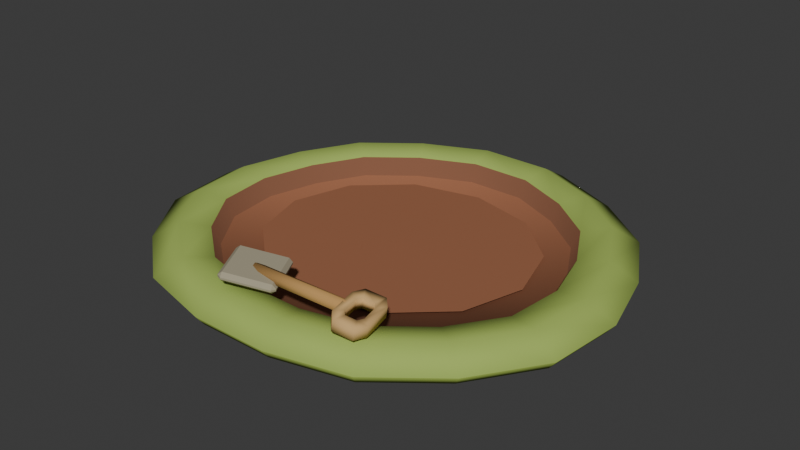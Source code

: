 # Source: clay_pit_gathered.blend  (saved by Blender 5.2.45; exported with 4.5.12 LTS)
import bpy
from mathutils import Matrix  # noqa: F401  (used for matrix-valued properties, if any)

bpy.ops.wm.read_factory_settings(use_empty=True)
scene = bpy.context.scene
scene.name = 'Scene'

# ---- collections
col_collection = bpy.data.collections.new('Collection'); scene.collection.children.link(col_collection)

# ---- materials (node trees are filled in below, after node groups)
mat_grass_edge = bpy.data.materials.new('grass_edge')
mat_grass_edge.diffuse_color = (0.2623, 0.3564, 0.06663, 1.0)
mat_grass = bpy.data.materials.new('grass')
mat_grass.diffuse_color = (0.3712, 0.5029, 0.1119, 1.0)
mat_pit_wall = bpy.data.materials.new('pit_wall')
mat_pit_wall.diffuse_color = (0.2542, 0.1095, 0.06125, 1.0)
mat_clay_shade = bpy.data.materials.new('clay_shade')
mat_clay_shade.diffuse_color = (0.3372, 0.1356, 0.07036, 1.0)
mat_spade = bpy.data.materials.new('spade')
mat_spade.diffuse_color = (0.3712, 0.3325, 0.2346, 1.0)
mat_wood = bpy.data.materials.new('wood')
mat_wood.diffuse_color = (0.5089, 0.2918, 0.1022, 1.0)
mat_wood_light = bpy.data.materials.new('wood_light')
mat_wood_light.diffuse_color = (0.6514, 0.4125, 0.1714, 1.0)
mat_clay_floor = bpy.data.materials.new('clay_floor')
mat_clay_floor.diffuse_color = (0.3372, 0.1356, 0.07036, 1.0)

# ---- material node trees
mat_grass_edge.use_nodes = True; mat_grass_edge.node_tree.nodes.clear()
_N = mat_grass_edge.node_tree.nodes; _L = mat_grass_edge.node_tree.links
n0 = _N.new('ShaderNodeBsdfPrincipled'); n0.name = 'Principled BSDF'; n0.location = (-200, 100)
n0.inputs[0].default_value = (0.2623, 0.3564, 0.06663, 1.0)
n0.inputs[2].default_value = 0.9
n0.inputs[10].default_value = 0.005
n0.inputs[13].default_value = 0.16
n1 = _N.new('ShaderNodeOutputMaterial'); n1.name = 'Material Output'; n1.location = (200, 100)
_L.new(n0.outputs[0], n1.inputs[0])
n1.is_active_output = True
mat_grass.use_nodes = True; mat_grass.node_tree.nodes.clear()
_N = mat_grass.node_tree.nodes; _L = mat_grass.node_tree.links
n0 = _N.new('ShaderNodeBsdfPrincipled'); n0.name = 'Principled BSDF'; n0.location = (-200, 100)
n0.inputs[0].default_value = (0.3712, 0.5029, 0.1119, 1.0)
n0.inputs[2].default_value = 0.9
n0.inputs[10].default_value = 0.005
n0.inputs[13].default_value = 0.16
n1 = _N.new('ShaderNodeOutputMaterial'); n1.name = 'Material Output'; n1.location = (200, 100)
_L.new(n0.outputs[0], n1.inputs[0])
n1.is_active_output = True
mat_pit_wall.use_nodes = True; mat_pit_wall.node_tree.nodes.clear()
_N = mat_pit_wall.node_tree.nodes; _L = mat_pit_wall.node_tree.links
n0 = _N.new('ShaderNodeBsdfPrincipled'); n0.name = 'Principled BSDF'; n0.location = (-200, 100)
n0.inputs[0].default_value = (0.2542, 0.1095, 0.06125, 1.0)
n0.inputs[2].default_value = 0.9
n0.inputs[10].default_value = 0.005
n0.inputs[13].default_value = 0.16
n1 = _N.new('ShaderNodeOutputMaterial'); n1.name = 'Material Output'; n1.location = (200, 100)
_L.new(n0.outputs[0], n1.inputs[0])
n1.is_active_output = True
mat_clay_shade.use_nodes = True; mat_clay_shade.node_tree.nodes.clear()
_N = mat_clay_shade.node_tree.nodes; _L = mat_clay_shade.node_tree.links
n0 = _N.new('ShaderNodeBsdfPrincipled'); n0.name = 'Principled BSDF'; n0.location = (-200, 100)
n0.inputs[0].default_value = (0.3372, 0.1356, 0.07036, 1.0)
n0.inputs[2].default_value = 0.9
n0.inputs[10].default_value = 0.005
n0.inputs[13].default_value = 0.16
n1 = _N.new('ShaderNodeOutputMaterial'); n1.name = 'Material Output'; n1.location = (200, 100)
_L.new(n0.outputs[0], n1.inputs[0])
n1.is_active_output = True
mat_spade.use_nodes = True; mat_spade.node_tree.nodes.clear()
_N = mat_spade.node_tree.nodes; _L = mat_spade.node_tree.links
n0 = _N.new('ShaderNodeBsdfPrincipled'); n0.name = 'Principled BSDF'; n0.location = (-200, 100)
n0.inputs[0].default_value = (0.3712, 0.3325, 0.2346, 1.0)
n0.inputs[2].default_value = 0.9
n0.inputs[10].default_value = 0.005
n0.inputs[13].default_value = 0.16
n1 = _N.new('ShaderNodeOutputMaterial'); n1.name = 'Material Output'; n1.location = (200, 100)
_L.new(n0.outputs[0], n1.inputs[0])
n1.is_active_output = True
mat_wood.use_nodes = True; mat_wood.node_tree.nodes.clear()
_N = mat_wood.node_tree.nodes; _L = mat_wood.node_tree.links
n0 = _N.new('ShaderNodeBsdfPrincipled'); n0.name = 'Principled BSDF'; n0.location = (-200, 100)
n0.inputs[0].default_value = (0.5089, 0.2918, 0.1022, 1.0)
n0.inputs[2].default_value = 0.9
n0.inputs[10].default_value = 0.005
n0.inputs[13].default_value = 0.16
n1 = _N.new('ShaderNodeOutputMaterial'); n1.name = 'Material Output'; n1.location = (200, 100)
_L.new(n0.outputs[0], n1.inputs[0])
n1.is_active_output = True
mat_wood_light.use_nodes = True; mat_wood_light.node_tree.nodes.clear()
_N = mat_wood_light.node_tree.nodes; _L = mat_wood_light.node_tree.links
n0 = _N.new('ShaderNodeBsdfPrincipled'); n0.name = 'Principled BSDF'; n0.location = (-200, 100)
n0.inputs[0].default_value = (0.6514, 0.4125, 0.1714, 1.0)
n0.inputs[2].default_value = 0.9
n0.inputs[10].default_value = 0.005
n0.inputs[13].default_value = 0.16
n1 = _N.new('ShaderNodeOutputMaterial'); n1.name = 'Material Output'; n1.location = (200, 100)
_L.new(n0.outputs[0], n1.inputs[0])
n1.is_active_output = True
mat_clay_floor.use_nodes = True; mat_clay_floor.node_tree.nodes.clear()
_N = mat_clay_floor.node_tree.nodes; _L = mat_clay_floor.node_tree.links
n0 = _N.new('ShaderNodeBsdfPrincipled'); n0.name = 'Principled BSDF'; n0.location = (-200, 100)
n0.inputs[0].default_value = (0.3372, 0.1356, 0.07036, 1.0)
n0.inputs[2].default_value = 0.9
n0.inputs[10].default_value = 0.005
n0.inputs[13].default_value = 0.16
n1 = _N.new('ShaderNodeOutputMaterial'); n1.name = 'Material Output'; n1.location = (200, 100)
_L.new(n0.outputs[0], n1.inputs[0])
n1.is_active_output = True

# ---- world
world_world = bpy.data.worlds.new('World'); scene.world = world_world
world_world.use_nodes = True; world_world.node_tree.nodes.clear()
_N = world_world.node_tree.nodes; _L = world_world.node_tree.links
n0 = _N.new('ShaderNodeOutputWorld'); n0.name = 'World Output'; n0.location = (200, 100)
n1 = _N.new('ShaderNodeBackground'); n1.name = 'Background'; n1.location = (-200, 100)
n1.inputs[0].default_value = (0.05088, 0.05088, 0.05088, 1.0)
_L.new(n1.outputs[0], n0.inputs[0])
n0.is_active_output = True
world_world.color = (0.05088, 0.05088, 0.05088)
world_world.sun_shadow_jitter_overblur = 0.0

# ---- meshes
me_low_grassy_rim_and_shallow_ochre_pit = bpy.data.meshes.new('Low grassy rim and shallow ochre pit')
me_low_grassy_rim_and_shallow_ochre_pit.from_pydata([(0.57, 0.0, 0.0), (0.5496, -0.188, 0.0), (0.4402, -0.3472, 0.0), (0.2877, -0.4684, 0.0), (0.09672, -0.5156, 0.0), (-0.09672, -0.5156, 0.0), (-0.2877, -0.4684, 0.0), (-0.4402, -0.3472, 0.0), (-0.5496, -0.188, 0.0), (-0.57, -6.562e-17, 0.0), (-0.5216, 0.1785, 0.0), (-0.4331, 0.3416, 0.0), (-0.2823, 0.4596, 0.0), (-0.1012, 0.5397, 0.0), (0.1012, 0.5397, 0.0), (0.2823, 0.4596, 0.0), (0.4331, 0.3416, 0.0), (0.5216, 0.1785, 0.0), (0.59, 0.0, 0.025), (0.5689, -0.1946, 0.025), (0.4557, -0.3594, 0.025), (0.2978, -0.4849, 0.025), (0.1001, -0.5337, 0.025), (-0.1001, -0.5337, 0.025), (-0.2978, -0.4849, 0.025), (-0.4557, -0.3594, 0.025), (-0.5689, -0.1946, 0.025), (-0.59, -6.792e-17, 0.025), (-0.5399, 0.1847, 0.025), (-0.4483, 0.3536, 0.025), (-0.2922, 0.4757, 0.025), (-0.1048, 0.5586, 0.025), (0.1048, 0.5586, 0.025), (0.2922, 0.4757, 0.025), (0.4483, 0.3536, 0.025), (0.5399, 0.1847, 0.025), (0.52, 0.0, 0.065), (0.5014, -0.1715, 0.065), (0.4016, -0.3168, 0.065), (0.2625, -0.4273, 0.065), (0.08824, -0.4704, 0.065), (-0.08824, -0.4704, 0.065), (-0.2625, -0.4273, 0.065), (-0.4016, -0.3168, 0.065), (-0.5014, -0.1715, 0.065), (-0.52, -5.986e-17, 0.065), (-0.4759, 0.1628, 0.065), (-0.3951, 0.3116, 0.065), (-0.2575, 0.4193, 0.065), (-0.09236, 0.4924, 0.065), (0.09236, 0.4924, 0.065), (0.2575, 0.4193, 0.065), (0.3951, 0.3116, 0.065), (0.4759, 0.1628, 0.065), (0.445, 0.0, 0.053), (0.4291, -0.1468, 0.053), (0.3437, -0.2711, 0.053), (0.2246, -0.3657, 0.053), (0.07551, -0.4025, 0.053), (-0.07551, -0.4025, 0.053), (-0.2246, -0.3657, 0.053), (-0.3437, -0.2711, 0.053), (-0.4291, -0.1468, 0.053), (-0.445, -5.123e-17, 0.053), (-0.4072, 0.1393, 0.053), (-0.3381, 0.2667, 0.053), (-0.2204, 0.3588, 0.053), (-0.07904, 0.4213, 0.053), (0.07904, 0.4213, 0.053), (0.2204, 0.3588, 0.053), (0.3381, 0.2667, 0.053), (0.4072, 0.1393, 0.053), (0.425, 0.0, 0.008), (0.4098, -0.1402, 0.008), (0.3282, -0.2589, 0.008), (0.2145, -0.3493, 0.008), (0.07212, -0.3845, 0.008), (-0.07212, -0.3845, 0.008), (-0.2145, -0.3493, 0.008), (-0.3282, -0.2589, 0.008), (-0.4098, -0.1402, 0.008), (-0.425, -4.892e-17, 0.008), (-0.3889, 0.1331, 0.008), (-0.3229, 0.2547, 0.008), (-0.2105, 0.3427, 0.008), (-0.07548, 0.4024, 0.008), (0.07548, 0.4024, 0.008), (0.2105, 0.3427, 0.008), (0.3229, 0.2547, 0.008), (0.3889, 0.1331, 0.008), (0.0, 0.0, 0.008)], [], [(17, 0, 1, 2, 3, 4, 5, 6, 7, 8, 9, 10, 11, 12, 13, 14, 15, 16), (0, 18, 19, 1), (1, 19, 20, 2), (2, 20, 21, 3), (3, 21, 22, 4), (4, 22, 23, 5), (5, 23, 24, 6), (6, 24, 25, 7), (7, 25, 26, 8), (8, 26, 27, 9), (9, 27, 28, 10), (10, 28, 29, 11), (11, 29, 30, 12), (12, 30, 31, 13), (13, 31, 32, 14), (14, 32, 33, 15), (15, 33, 34, 16), (16, 34, 35, 17), (17, 35, 18, 0), (18, 36, 37, 19), (19, 37, 38, 20), (20, 38, 39, 21), (21, 39, 40, 22), (22, 40, 41, 23), (23, 41, 42, 24), (24, 42, 43, 25), (25, 43, 44, 26), (26, 44, 45, 27), (27, 45, 46, 28), (28, 46, 47, 29), (29, 47, 48, 30), (30, 48, 49, 31), (31, 49, 50, 32), (32, 50, 51, 33), (33, 51, 52, 34), (34, 52, 53, 35), (35, 53, 36, 18), (36, 54, 55, 37), (37, 55, 56, 38), (38, 56, 57, 39), (39, 57, 58, 40), (40, 58, 59, 41), (41, 59, 60, 42), (42, 60, 61, 43), (43, 61, 62, 44), (44, 62, 63, 45), (45, 63, 64, 46), (46, 64, 65, 47), (47, 65, 66, 48), (48, 66, 67, 49), (49, 67, 68, 50), (50, 68, 69, 51), (51, 69, 70, 52), (52, 70, 71, 53), (53, 71, 54, 36), (54, 72, 73, 55), (55, 73, 74, 56), (56, 74, 75, 57), (57, 75, 76, 58), (58, 76, 77, 59), (59, 77, 78, 60), (60, 78, 79, 61), (61, 79, 80, 62), (62, 80, 81, 63), (63, 81, 82, 64), (64, 82, 83, 65), (65, 83, 84, 66), (66, 84, 85, 67), (67, 85, 86, 68), (68, 86, 87, 69), (69, 87, 88, 70), (70, 88, 89, 71), (71, 89, 72, 54), (90, 73, 72), (90, 74, 73), (90, 75, 74), (90, 76, 75), (90, 77, 76), (90, 78, 77), (90, 79, 78), (90, 80, 79), (90, 81, 80), (90, 82, 81), (90, 83, 82), (90, 84, 83), (90, 85, 84), (90, 86, 85), (90, 87, 86), (90, 88, 87), (90, 89, 88), (90, 72, 89)])
me_low_grassy_rim_and_shallow_ochre_pit.polygons.foreach_set('use_smooth', [True] * 91)
me_low_grassy_rim_and_shallow_ochre_pit.polygons.foreach_set('material_index', [0, 0, 0, 0, 0, 0, 0, 0, 0, 0, 0, 0, 0, 0, 0, 0, 0, 0, 0, 1, 1, 1, 1, 1, 1, 1, 1, 1, 1, 1, 1, 1, 1, 1, 1, 1, 1, 1, 1, 1, 1, 1, 1, 1, 1, 1, 1, 1, 1, 1, 1, 1, 1, 1, 1, 2, 2, 2, 2, 2, 2, 2, 2, 2, 2, 2, 2, 2, 2, 2, 2, 2, 2, 3, 3, 3, 3, 3, 3, 3, 3, 3, 3, 3, 3, 3, 3, 3, 3, 3, 3])
me_low_grassy_rim_and_shallow_ochre_pit.materials.append(mat_grass_edge)
me_low_grassy_rim_and_shallow_ochre_pit.materials.append(mat_grass)
me_low_grassy_rim_and_shallow_ochre_pit.materials.append(mat_pit_wall)
me_low_grassy_rim_and_shallow_ochre_pit.materials.append(mat_clay_shade)
me_low_grassy_rim_and_shallow_ochre_pit.update()
me_cube_003 = bpy.data.meshes.new('Cube.003')
me_cube_003.from_pydata([(-0.09606, -0.4819, 0.09675), (-0.08952, -0.4781, 0.08654), (-0.08419, -0.4861, 0.09483), (0.009942, -0.4293, 0.07), (0.01939, -0.4253, 0.07755), (0.01527, -0.4373, 0.07829), (-0.09525, -0.4819, 0.1017), (-0.08338, -0.4861, 0.09976), (-0.0858, -0.4779, 0.1092), (0.0202, -0.4253, 0.08249), (0.01366, -0.4292, 0.0927), (0.01608, -0.4373, 0.08323), (-0.1421, -0.3856, 0.1038), (-0.138, -0.3736, 0.103), (-0.1356, -0.3817, 0.09356), (-0.02667, -0.329, 0.08458), (-0.03612, -0.333, 0.07702), (-0.03854, -0.3248, 0.0865), (-0.1413, -0.3856, 0.1087), (-0.1319, -0.3816, 0.1163), (-0.1372, -0.3736, 0.108), (-0.02586, -0.329, 0.08951), (-0.03773, -0.3248, 0.09143), (-0.0324, -0.3328, 0.09972)], [], [(0, 1, 2), (3, 4, 5), (6, 7, 8), (9, 10, 11), (12, 13, 14), (15, 16, 17), (18, 19, 20), (21, 22, 23), (6, 0, 2, 7), (1, 3, 5, 2), (4, 9, 11, 5), (10, 8, 7, 11), (18, 6, 8, 19), (9, 21, 23, 10), (22, 20, 19, 23), (12, 18, 20, 13), (21, 15, 17, 22), (16, 14, 13, 17), (0, 12, 14, 1), (15, 4, 3, 16), (6, 18, 12, 0), (2, 5, 11, 7), (14, 16, 3, 1), (21, 9, 4, 15), (8, 10, 23, 19), (20, 22, 17, 13)])
_uv = me_cube_003.uv_layers.new(name='UVMap')
_uv.uv.foreach_set('vector', [0.143, 0.6522, 0.143, 0.75, 0.125, 0.6522, 0.6077, 0.982, 0.625, 0.982, 0.6077, 1.0, 0.143, 0.5978, 0.125, 0.5978, 0.143, 0.5, 0.625, 0.2294, 0.6077, 0.268, 0.6077, 0.1766, 0.357, 0.6522, 0.388, 0.6522, 0.3747, 0.759, 0.634, 0.7101, 0.6077, 0.768, 0.6077, 0.6766, 0.357, 0.5978, 0.3747, 0.491, 0.388, 0.5978, 0.634, 0.5689, 0.6077, 0.5978, 0.6077, 0.4865, 0.143, 0.5978, 0.143, 0.6522, 0.125, 0.6522, 0.125, 0.5978, 0.3923, 0.0, 0.6077, 0.0, 0.6077, 0.09783, 0.3923, 0.09783, 0.625, 0.09783, 0.625, 0.2294, 0.6077, 0.1766, 0.6077, 0.09783, 0.6077, 0.268, 0.3923, 0.268, 0.3923, 0.1522, 0.6077, 0.1766, 0.357, 0.5978, 0.143, 0.5978, 0.143, 0.5, 0.3747, 0.491, 0.625, 0.2294, 0.634, 0.5689, 0.6077, 0.4865, 0.6077, 0.268, 0.6077, 0.5978, 0.388, 0.5978, 0.3747, 0.491, 0.6077, 0.4865, 0.357, 0.6522, 0.357, 0.5978, 0.388, 0.5978, 0.388, 0.6522, 0.634, 0.5689, 0.634, 0.7101, 0.6077, 0.6766, 0.6077, 0.5978, 0.6077, 0.768, 0.3747, 0.759, 0.388, 0.6522, 0.6077, 0.6766, 0.143, 0.6522, 0.357, 0.6522, 0.3747, 0.759, 0.143, 0.75, 0.634, 0.7101, 0.625, 0.982, 0.6077, 0.982, 0.6077, 0.768, 0.143, 0.5978, 0.357, 0.5978, 0.357, 0.6522, 0.143, 0.6522, 0.3923, 0.09783, 0.6077, 0.09783, 0.6077, 0.1766, 0.3923, 0.1522, 0.3747, 0.759, 0.6077, 0.768, 0.6077, 0.982, 0.3923, 0.982, 0.634, 0.5689, 0.857, 0.5978, 0.857, 0.6522, 0.634, 0.7101, 0.3923, 0.268, 0.6077, 0.268, 0.6077, 0.4865, 0.3747, 0.491, 0.388, 0.5978, 0.6077, 0.5978, 0.6077, 0.6766, 0.388, 0.6522])
me_cube_003.materials.append(mat_spade)
me_cube_003.update()
me_cube_003.normals_split_custom_set([tuple(v) for v in zip(*[iter([-0.3574, -0.7742, -0.5224, -0.3574, -0.7742, -0.5224, -0.3574, -0.7742, -0.5224, 0.668, -0.2714, -0.6929, 0.668, -0.2714, -0.6929, 0.668, -0.2714, -0.6929, -0.1709, -0.7681, 0.6171, -0.1709, -0.7681, 0.6171, -0.1709, -0.7681, 0.6171, 0.8545, -0.2653, 0.4466, 0.8545, -0.2653, 0.4466, 0.8545, -0.2653, 0.4466, -0.8545, 0.2653, -0.4466, -0.8545, 0.2653, -0.4466, -0.8545, 0.2653, -0.4466, 0.1709, 0.7681, -0.6171, 0.1709, 0.7681, -0.6171, 0.1709, 0.7681, -0.6171, -0.668, 0.2714, 0.6929, -0.668, 0.2714, 0.6929, -0.668, 0.2714, 0.6929, 0.3574, 0.7742, 0.5224, 0.3574, 0.7742, 0.5224, 0.3574, 0.7742, 0.5224, -0.3236, -0.9444, 0.05799, -0.3236, -0.9444, 0.05799, -0.3236, -0.9444, 0.05799, -0.3236, -0.9444, 0.05799, 0.1902, -0.6403, -0.7442, 0.1902, -0.6403, -0.7442, 0.1902, -0.6403, -0.7442, 0.1902, -0.6403, -0.7442, 0.9323, -0.3287, -0.1508, 0.9323, -0.3287, -0.1508, 0.9323, -0.3287, -0.1508, 0.9323, -0.3287, -0.1508, 0.4186, -0.6328, 0.6514, 0.4186, -0.6328, 0.6514, 0.4186, -0.6328, 0.6514, 0.4186, -0.6328, 0.6514, -0.5137, -0.3041, 0.8022, -0.5137, -0.3041, 0.8022, -0.5137, -0.3041, 0.8022, -0.5137, -0.3041, 0.8022, 0.7422, 0.3116, 0.5934, 0.7422, 0.3116, 0.5934, 0.7422, 0.3116, 0.5934, 0.7422, 0.3116, 0.5934, -0.1902, 0.6403, 0.7442, -0.1902, 0.6403, 0.7442, -0.1902, 0.6403, 0.7442, -0.1902, 0.6403, 0.7442, -0.9323, 0.3287, 0.1508, -0.9323, 0.3287, 0.1508, -0.9323, 0.3287, 0.1508, -0.9323, 0.3287, 0.1508, 0.3236, 0.9444, -0.058, 0.3236, 0.9444, -0.058, 0.3236, 0.9444, -0.058, 0.3236, 0.9444, -0.058, -0.4186, 0.6328, -0.6514, -0.4186, 0.6328, -0.6514, -0.4186, 0.6328, -0.6514, -0.4186, 0.6328, -0.6514, -0.7422, -0.3116, -0.5934, -0.7422, -0.3116, -0.5934, -0.7422, -0.3116, -0.5934, -0.7422, -0.3116, -0.5934, 0.5137, 0.3041, -0.8022, 0.5137, 0.3041, -0.8022, 0.5137, 0.3041, -0.8022, 0.5137, 0.3041, -0.8022, -0.888, -0.4354, 0.1477, -0.888, -0.4354, 0.1477, -0.888, -0.4354, 0.1477, -0.888, -0.4354, 0.1477, 0.4304, -0.9002, -0.06565, 0.4304, -0.9002, -0.06565, 0.4304, -0.9002, -0.06565, 0.4304, -0.9002, -0.06565, -0.1615, -0.005258, -0.9869, -0.1615, -0.005258, -0.9869, -0.1615, -0.005258, -0.9869, -0.1615, -0.005258, -0.9869, 0.888, 0.4354, -0.1477, 0.888, 0.4354, -0.1477, 0.888, 0.4354, -0.1477, 0.888, 0.4354, -0.1477, 0.1615, 0.005258, 0.9869, 0.1615, 0.005258, 0.9869, 0.1615, 0.005258, 0.9869, 0.1615, 0.005258, 0.9869, -0.4304, 0.9002, 0.06566, -0.4304, 0.9002, 0.06566, -0.4304, 0.9002, 0.06566, -0.4304, 0.9002, 0.06566])] * 3)])
me_slender_wooden_spade_shaft = bpy.data.meshes.new('Slender wooden spade shaft')
me_slender_wooden_spade_shaft.from_pydata([(-0.06146, -0.406, 0.1091), (-0.06132, -0.4196, 0.1006), (-0.06082, -0.419, 0.08465), (-0.06046, -0.4049, 0.07715), (-0.0606, -0.3913, 0.08563), (-0.0611, -0.3919, 0.1016), (0.1992, -0.4084, 0.1171), (0.1994, -0.422, 0.1086), (0.1999, -0.4214, 0.09266), (0.2002, -0.4073, 0.08516), (0.2001, -0.3937, 0.09364), (0.1996, -0.3943, 0.1096)], [], [(0, 1, 7, 6), (1, 2, 8, 7), (2, 3, 9, 8), (3, 4, 10, 9), (4, 5, 11, 10), (5, 0, 6, 11), (5, 4, 3, 2, 1, 0), (6, 7, 8, 9, 10, 11)])
me_slender_wooden_spade_shaft.polygons.foreach_set('use_smooth', [True] * 8)
me_slender_wooden_spade_shaft.materials.append(mat_wood)
me_slender_wooden_spade_shaft.update()
me_open_wooden_spade_grip = bpy.data.meshes.new('Open wooden spade grip')
me_open_wooden_spade_grip.from_pydata([(0.2238, -0.4726, 0.1112), (0.2027, -0.4505, 0.1146), (0.1869, -0.3742, 0.1167), (0.1974, -0.3454, 0.1149), (0.245, -0.3353, 0.107), (0.2661, -0.3574, 0.1037), (0.2819, -0.4338, 0.1015), (0.2713, -0.4626, 0.1034), (0.2286, -0.4417, 0.1103), (0.217, -0.4296, 0.1121), (0.2083, -0.3876, 0.1133), (0.2141, -0.3717, 0.1123), (0.2402, -0.3662, 0.108), (0.2518, -0.3784, 0.1061), (0.2605, -0.4203, 0.1049), (0.2547, -0.4362, 0.106), (0.2194, -0.4728, 0.08458), (0.1983, -0.4507, 0.08792), (0.1825, -0.3743, 0.0901), (0.1931, -0.3455, 0.08822), (0.2406, -0.3355, 0.08039), (0.2617, -0.3575, 0.07705), (0.2775, -0.4339, 0.07487), (0.267, -0.4627, 0.07675), (0.2242, -0.4419, 0.08364), (0.2126, -0.4297, 0.08547), (0.2039, -0.3877, 0.08667), (0.2097, -0.3719, 0.08564), (0.2358, -0.3663, 0.08133), (0.2474, -0.3785, 0.0795), (0.2562, -0.4205, 0.0783), (0.2503, -0.4363, 0.07933)], [], [(0, 8, 9, 1), (16, 17, 25, 24), (0, 1, 17, 16), (8, 24, 25, 9), (1, 9, 10, 2), (17, 18, 26, 25), (1, 2, 18, 17), (9, 25, 26, 10), (2, 10, 11, 3), (18, 19, 27, 26), (2, 3, 19, 18), (10, 26, 27, 11), (3, 11, 12, 4), (19, 20, 28, 27), (3, 4, 20, 19), (11, 27, 28, 12), (4, 12, 13, 5), (20, 21, 29, 28), (4, 5, 21, 20), (12, 28, 29, 13), (5, 13, 14, 6), (21, 22, 30, 29), (5, 6, 22, 21), (13, 29, 30, 14), (6, 14, 15, 7), (22, 23, 31, 30), (6, 7, 23, 22), (14, 30, 31, 15), (7, 15, 8, 0), (23, 16, 24, 31), (7, 0, 16, 23), (15, 31, 24, 8)])
me_open_wooden_spade_grip.polygons.foreach_set('use_smooth', [True] * 32)
me_open_wooden_spade_grip.materials.append(mat_wood_light)
me_open_wooden_spade_grip.update()
me_thin_remaining_red_ochre_clay = bpy.data.meshes.new('Thin remaining red-ochre clay')
me_thin_remaining_red_ochre_clay.from_pydata([(0.34, 0.0, 0.008), (0.2944, -0.153, 0.008), (0.17, -0.265, 0.008), (2.082e-17, -0.306, 0.008), (-0.17, -0.265, 0.008), (-0.2944, -0.153, 0.008), (-0.34, -3.747e-17, 0.008), (-0.2944, 0.153, 0.008), (-0.17, 0.265, 0.008), (-6.246e-17, 0.306, 0.008), (0.17, 0.265, 0.008), (0.2944, 0.153, 0.008), (0.35, 0.0, 0.014), (0.3031, -0.1575, 0.014), (0.175, -0.2728, 0.014), (2.143e-17, -0.315, 0.014), (-0.175, -0.2728, 0.014), (-0.3031, -0.1575, 0.014), (-0.35, -3.858e-17, 0.014), (-0.3031, 0.1575, 0.014), (-0.175, 0.2728, 0.014), (-6.429e-17, 0.315, 0.014), (0.175, 0.2728, 0.014), (0.3031, 0.1575, 0.014), (0.0, 0.0, 0.016)], [], [(0, 12, 13, 1), (1, 13, 14, 2), (2, 14, 15, 3), (3, 15, 16, 4), (4, 16, 17, 5), (5, 17, 18, 6), (6, 18, 19, 7), (7, 19, 20, 8), (8, 20, 21, 9), (9, 21, 22, 10), (10, 22, 23, 11), (11, 23, 12, 0), (12, 24, 13), (13, 24, 14), (14, 24, 15), (15, 24, 16), (16, 24, 17), (17, 24, 18), (18, 24, 19), (19, 24, 20), (20, 24, 21), (21, 24, 22), (22, 24, 23), (23, 24, 12), (11, 0, 1, 2, 3, 4, 5, 6, 7, 8, 9, 10)])
me_thin_remaining_red_ochre_clay.materials.append(mat_clay_floor)
me_thin_remaining_red_ochre_clay.update()

# ---- objects
ob_clay_pit_gathered___resource_point_origin = bpy.data.objects.new('clay_pit_gathered / resource-point origin', None)
ob_low_grassy_rim_and_shallow_ochre_pit = bpy.data.objects.new('Low grassy rim and shallow ochre pit', me_low_grassy_rim_and_shallow_ochre_pit)
ob_thin_spade_blade_in_clay = bpy.data.objects.new('Thin spade blade in clay', me_cube_003)
ob_slender_wooden_spade_shaft = bpy.data.objects.new('Slender wooden spade shaft', me_slender_wooden_spade_shaft)
ob_open_wooden_spade_grip = bpy.data.objects.new('Open wooden spade grip', me_open_wooden_spade_grip)
ob_thin_remaining_red_ochre_clay = bpy.data.objects.new('Thin remaining red-ochre clay', me_thin_remaining_red_ochre_clay)

# ---- transforms, parenting, visibility, modifiers, constraints
ob_clay_pit_gathered___resource_point_origin.location = (0.0, 0.0, 0.0)
ob_low_grassy_rim_and_shallow_ochre_pit.parent = ob_clay_pit_gathered___resource_point_origin
ob_low_grassy_rim_and_shallow_ochre_pit.location = (0.0, -0.01246, 0.0)
ob_thin_spade_blade_in_clay.parent = ob_clay_pit_gathered___resource_point_origin
ob_thin_spade_blade_in_clay.location = (0.0, 0.0, 0.0)
ob_slender_wooden_spade_shaft.parent = ob_clay_pit_gathered___resource_point_origin
ob_slender_wooden_spade_shaft.location = (0.0, 0.0, 0.0)
ob_open_wooden_spade_grip.parent = ob_clay_pit_gathered___resource_point_origin
ob_open_wooden_spade_grip.location = (0.0, 0.0, 0.0)
ob_thin_remaining_red_ochre_clay.parent = ob_clay_pit_gathered___resource_point_origin
ob_thin_remaining_red_ochre_clay.location = (0.0, 0.0, 0.0)

# ---- collection membership
scene.collection.objects.link(ob_clay_pit_gathered___resource_point_origin)
scene.collection.objects.link(ob_low_grassy_rim_and_shallow_ochre_pit)
scene.collection.objects.link(ob_thin_spade_blade_in_clay)
scene.collection.objects.link(ob_slender_wooden_spade_shaft)
scene.collection.objects.link(ob_open_wooden_spade_grip)
scene.collection.objects.link(ob_thin_remaining_red_ochre_clay)

# ---- scene / render settings (as saved in the file)
scene.frame_start = 1; scene.frame_end = 250; scene.frame_set(1)
scene.render.engine = 'BLENDER_EEVEE_NEXT'
scene.render.bake_bias = 0.0
scene.render.bake_samples = 0
scene.render.compositor_device = 'GPU'
scene.eevee.use_volume_custom_range = False
scene.eevee.fast_gi_thickness_near = 0.1
scene.eevee.fast_gi_thickness_far = 0.0
scene.eevee.ray_tracing_options.screen_trace_thickness = 0.1
bpy.context.view_layer.update()

# ---- added for rendering (the .blend has no active camera and no usable light): camera, sun
cam_auto = bpy.data.cameras.new('AutoCamera')
cam_auto.lens = 50.0
cam_auto.sensor_width = 36.0
cam_auto.clip_end = 1000.0
ob_auto_camera = bpy.data.objects.new('AutoCamera', cam_auto)
scene.collection.objects.link(ob_auto_camera)
ob_auto_camera.location = (1.49169, -1.79003, 1.25192)
ob_auto_camera.rotation_euler = (1.09748, -7.21219e-08, 0.694738)
scene.camera = ob_auto_camera
light_auto_sun = bpy.data.lights.new('AutoSun', 'SUN')
light_auto_sun.energy = 3.0
light_auto_sun.angle = 0.0523599
ob_auto_sun = bpy.data.objects.new('AutoSun', light_auto_sun)
scene.collection.objects.link(ob_auto_sun)
ob_auto_sun.rotation_euler = (0.872665, 0.174533, 0.523599)
bpy.context.view_layer.update()
